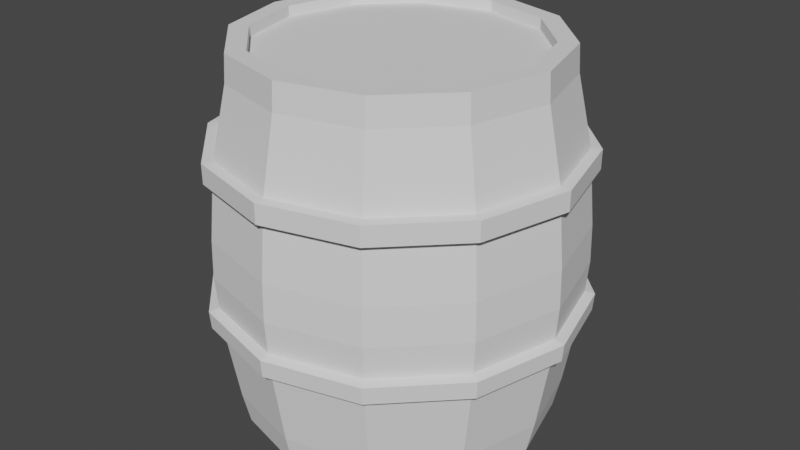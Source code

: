 # Source: Barrel.blend  (saved by Blender 2.91.10; exported with 4.5.12 LTS)
import bpy
from mathutils import Matrix  # noqa: F401  (used for matrix-valued properties, if any)

bpy.ops.wm.read_factory_settings(use_empty=True)
scene = bpy.context.scene
scene.name = 'Scene'

# ---- world
world_world = bpy.data.worlds.new('World'); scene.world = world_world
world_world.use_nodes = True; world_world.node_tree.nodes.clear()
_N = world_world.node_tree.nodes; _L = world_world.node_tree.links
n0 = _N.new('ShaderNodeOutputWorld'); n0.name = 'World Output'; n0.location = (300, 300)
n1 = _N.new('ShaderNodeBackground'); n1.name = 'Background'; n1.location = (10, 300)
n1.inputs[0].default_value = (0.05088, 0.05088, 0.05088, 1.0)
_L.new(n1.outputs[0], n0.inputs[0])
n0.is_active_output = True
world_world.color = (0.05088, 0.05088, 0.05088)
world_world.use_sun_shadow = False
world_world.sun_shadow_jitter_overblur = 0.0

# ---- meshes
me_cylinder = bpy.data.meshes.new('Cylinder')
me_cylinder.from_pydata([(-4.728e-09, 0.8774, -1.272), (-5.781e-09, 0.7714, 0.8449), (0.4387, 0.7599, -1.272), (0.3857, 0.668, 0.8449), (0.7599, 0.4387, -1.272), (0.668, 0.3857, 0.8449), (0.8774, -5.59e-08, -1.272), (0.7714, -6.602e-08, 0.8449), (0.7599, -0.4387, -1.272), (0.668, -0.3857, 0.8449), (0.4387, -0.7599, -1.272), (0.3857, -0.668, 0.8449), (1.278e-07, -0.8774, -1.272), (1.107e-07, -0.7714, 0.8449), (-0.4387, -0.7599, -1.272), (-0.3857, -0.668, 0.8449), (-0.7599, -0.4387, -1.272), (-0.668, -0.3857, 0.8449), (-0.8774, -4.255e-07, -1.272), (-0.7714, -3.909e-07, 0.8449), (-0.7599, 0.4387, -1.272), (-0.668, 0.3857, 0.8449), (-0.4387, 0.7599, -1.272), (-0.3857, 0.668, 0.8449), (-4.728e-09, 0.8774, 0.8458), (0.4387, 0.7599, 0.8458), (0.7599, 0.4387, 0.8458), (0.8774, -5.59e-08, 0.8458), (0.7599, -0.4387, 0.8458), (0.4387, -0.7599, 0.8458), (1.278e-07, -0.8774, 0.8458), (-0.4387, -0.7599, 0.8458), (-0.7599, -0.4387, 0.8458), (-0.8774, -4.255e-07, 0.8458), (-0.7599, 0.4387, 0.8458), (-0.4387, 0.7599, 0.8458), (0.4434, 0.768, 0.6944), (0.768, 0.4434, 0.6944), (0.8868, -5.492e-08, 0.6944), (0.768, -0.4434, 0.6944), (0.4434, -0.768, 0.6944), (1.293e-07, -0.8868, 0.6944), (-0.4434, -0.768, 0.6944), (-0.768, -0.4434, 0.6944), (-0.8868, -4.284e-07, 0.6944), (-0.768, 0.4434, 0.6944), (-0.4434, 0.768, 0.6944), (-4.635e-09, 0.8868, 0.6944), (0.4921, 0.8523, 0.1831), (0.8523, 0.4921, 0.1831), (0.9842, -4.601e-08, 0.1831), (0.8523, -0.4921, 0.1831), (0.4921, -0.8523, 0.1831), (1.462e-07, -0.9842, 0.1831), (-0.4921, -0.8523, 0.1831), (-0.8523, -0.4921, 0.1831), (-0.9842, -4.605e-07, 0.1831), (-0.8523, 0.4921, 0.1831), (-0.4921, 0.8523, 0.1831), (-2.36e-09, 0.9842, 0.1831), (-4.476e-09, 0.9716, 0.3072), (0.4858, 0.8414, 0.3072), (0.8414, 0.4858, 0.3072), (0.9716, -4.71e-08, 0.3072), (0.8414, -0.4858, 0.3072), (0.4858, -0.8414, 0.3072), (1.422e-07, -0.9716, 0.3072), (-0.4858, -0.8414, 0.3072), (-0.8414, -0.4858, 0.3072), (-0.9716, -4.563e-07, 0.3072), (-0.8414, 0.4858, 0.3072), (-0.4858, 0.8414, 0.3072), (0.3857, 0.668, 0.7867), (-3.846e-09, 0.7714, 0.7867), (0.668, 0.3857, 0.7867), (0.7714, -6.602e-08, 0.7867), (0.668, -0.3857, 0.7867), (0.3857, -0.668, 0.7867), (1.126e-07, -0.7714, 0.7867), (-0.3857, -0.668, 0.7867), (-0.668, -0.3857, 0.7867), (-0.7714, -3.909e-07, 0.7867), (-0.668, 0.3857, 0.7867), (-0.3857, 0.668, 0.7867), (-2.063e-09, 1.003, -0.5192), (0.5015, 0.8687, -0.5192), (0.8687, 0.5015, -0.5192), (1.003, -4.345e-08, -0.5192), (0.8687, -0.5015, -0.5192), (0.5015, -0.8687, -0.5192), (1.494e-07, -1.003, -0.5192), (-0.5015, -0.8687, -0.5192), (-0.8687, -0.5015, -0.5192), (-1.003, -4.659e-07, -0.5192), (-0.8687, 0.5015, -0.5192), (-0.5015, 0.8687, -0.5192), (-4.725e-11, 1.017, -0.3387), (0.5086, 0.881, -0.3387), (0.881, 0.5086, -0.3387), (1.017, -4.103e-08, -0.3387), (0.881, -0.5086, -0.3387), (0.5086, -0.881, -0.3387), (1.536e-07, -1.017, -0.3387), (-0.5086, -0.881, -0.3387), (-0.881, -0.5086, -0.3387), (-1.017, -4.695e-07, -0.3387), (-0.881, 0.5086, -0.3387), (-0.5086, 0.881, -0.3387), (-2.514e-09, 1.012, -0.1247), (0.5058, 0.8761, -0.1247), (0.8761, 0.5058, -0.1247), (1.012, -4.376e-08, -0.1247), (0.8761, -0.5058, -0.1247), (0.5058, -0.8761, -0.1247), (1.502e-07, -1.012, -0.1247), (-0.5058, -0.8761, -0.1247), (-0.8761, -0.5058, -0.1247), (-1.012, -4.699e-07, -0.1247), (-0.8761, 0.5058, -0.1247), (-0.5058, 0.8761, -0.1247), (0.4958, 0.8587, -0.6502), (0.8587, 0.4958, -0.6502), (0.9915, -4.404e-08, -0.6502), (0.8587, -0.4958, -0.6502), (0.4958, -0.8587, -0.6502), (1.452e-07, -0.9915, -0.6502), (-0.4958, -0.8587, -0.6502), (-0.8587, -0.4958, -0.6502), (-0.9915, -4.617e-07, -0.6502), (-0.8587, 0.4958, -0.6502), (-0.4958, 0.8587, -0.6502), (-4.475e-09, 0.9915, -0.6502), (0.4792, 0.8299, -0.8496), (0.8299, 0.4792, -0.8496), (0.9583, -4.75e-08, -0.8496), (0.8299, -0.4792, -0.8496), (0.4792, -0.8299, -0.8496), (1.402e-07, -0.9583, -0.8496), (-0.4792, -0.8299, -0.8496), (-0.8299, -0.4792, -0.8496), (-0.9583, -4.511e-07, -0.8496), (-0.8299, 0.4792, -0.8496), (-0.4792, 0.8299, -0.8496), (-4.549e-09, 0.9583, -0.8496), (0.4589, 0.7949, -1.093), (0.7949, 0.4589, -1.093), (0.9179, -5.17e-08, -1.093), (0.7949, -0.4589, -1.093), (0.4589, -0.7949, -1.093), (1.34e-07, -0.9179, -1.093), (-0.4589, -0.7949, -1.093), (-0.7949, -0.4589, -1.093), (-0.9179, -4.383e-07, -1.093), (-0.7949, 0.4589, -1.093), (-0.4589, 0.7949, -1.093), (-4.638e-09, 0.9179, -1.093)], [], [(24, 1, 3, 25), (25, 3, 5, 26), (26, 5, 7, 27), (27, 7, 9, 28), (28, 9, 11, 29), (29, 11, 13, 30), (30, 13, 15, 31), (31, 15, 17, 32), (32, 17, 19, 33), (33, 19, 21, 34), (17, 15, 79, 80), (34, 21, 23, 35), (35, 23, 1, 24), (0, 2, 4, 6, 8, 10, 12, 14, 16, 18, 20, 22), (46, 35, 24, 47), (45, 34, 35, 46), (44, 33, 34, 45), (43, 32, 33, 44), (42, 31, 32, 43), (41, 30, 31, 42), (40, 29, 30, 41), (39, 28, 29, 40), (38, 27, 28, 39), (37, 26, 27, 38), (36, 25, 26, 37), (47, 24, 25, 36), (60, 47, 36, 61), (61, 36, 37, 62), (62, 37, 38, 63), (63, 38, 39, 64), (64, 39, 40, 65), (65, 40, 41, 66), (66, 41, 42, 67), (67, 42, 43, 68), (68, 43, 44, 69), (69, 44, 45, 70), (70, 45, 46, 71), (71, 46, 47, 60), (119, 58, 59, 108), (118, 57, 58, 119), (117, 56, 57, 118), (116, 55, 56, 117), (115, 54, 55, 116), (114, 53, 54, 115), (113, 52, 53, 114), (112, 51, 52, 113), (111, 50, 51, 112), (110, 49, 50, 111), (109, 48, 49, 110), (108, 59, 48, 109), (72, 73, 83, 82, 81, 80, 79, 78, 77, 76, 75, 74), (15, 13, 78, 79), (13, 11, 77, 78), (11, 9, 76, 77), (9, 7, 75, 76), (1, 23, 83, 73), (3, 1, 73, 72), (7, 5, 74, 75), (23, 21, 82, 83), (5, 3, 72, 74), (21, 19, 81, 82), (19, 17, 80, 81), (84, 96, 97, 85), (85, 97, 98, 86), (86, 98, 99, 87), (87, 99, 100, 88), (88, 100, 101, 89), (89, 101, 102, 90), (90, 102, 103, 91), (91, 103, 104, 92), (92, 104, 105, 93), (93, 105, 106, 94), (94, 106, 107, 95), (95, 107, 96, 84), (96, 108, 109, 97), (97, 109, 110, 98), (98, 110, 111, 99), (99, 111, 112, 100), (100, 112, 113, 101), (101, 113, 114, 102), (102, 114, 115, 103), (103, 115, 116, 104), (104, 116, 117, 105), (105, 117, 118, 106), (106, 118, 119, 107), (107, 119, 108, 96), (143, 131, 120, 132), (132, 120, 121, 133), (133, 121, 122, 134), (134, 122, 123, 135), (135, 123, 124, 136), (136, 124, 125, 137), (137, 125, 126, 138), (138, 126, 127, 139), (139, 127, 128, 140), (140, 128, 129, 141), (141, 129, 130, 142), (142, 130, 131, 143), (154, 142, 143, 155), (153, 141, 142, 154), (152, 140, 141, 153), (151, 139, 140, 152), (150, 138, 139, 151), (149, 137, 138, 150), (148, 136, 137, 149), (147, 135, 136, 148), (146, 134, 135, 147), (145, 133, 134, 146), (144, 132, 133, 145), (155, 143, 132, 144), (0, 155, 144, 2), (2, 144, 145, 4), (4, 145, 146, 6), (6, 146, 147, 8), (8, 147, 148, 10), (10, 148, 149, 12), (12, 149, 150, 14), (14, 150, 151, 16), (16, 151, 152, 18), (18, 152, 153, 20), (20, 153, 154, 22), (22, 154, 155, 0)])
_uv = me_cylinder.uv_layers.new(name='UVMap')
_uv.uv.foreach_set('vector', [1.0, 0.9572, 1.0, 1.0, 0.9167, 1.0, 0.9167, 0.9572, 0.9167, 0.9572, 0.9167, 1.0, 0.8333, 1.0, 0.8333, 0.9572, 0.8333, 0.9572, 0.8333, 1.0, 0.75, 1.0, 0.75, 0.9572, 0.75, 0.9572, 0.75, 1.0, 0.6667, 1.0, 0.6667, 0.9572, 0.6667, 0.9572, 0.6667, 1.0, 0.5833, 1.0, 0.5833, 0.9572, 0.5833, 0.9572, 0.5833, 1.0, 0.5, 1.0, 0.5, 0.9572, 0.5, 0.9572, 0.5, 1.0, 0.4167, 1.0, 0.4167, 0.9572, 0.4167, 0.9572, 0.4167, 1.0, 0.3333, 1.0, 0.3333, 0.9572, 0.3333, 0.9572, 0.3333, 1.0, 0.25, 1.0, 0.25, 0.9572, 0.25, 0.9572, 0.25, 1.0, 0.1667, 1.0, 0.1667, 0.9572, 0.3333, 1.0, 0.4167, 1.0, 0.4167, 1.0, 0.3333, 1.0, 0.1667, 0.9572, 0.1667, 1.0, 0.08333, 1.0, 0.08333, 0.9572, 0.08333, 0.9572, 0.08333, 1.0, 7.451e-08, 1.0, 7.451e-08, 0.9572, 0.75, 0.49, 0.87, 0.4578, 0.9578, 0.37, 0.99, 0.25, 0.9578, 0.13, 0.87, 0.04215, 0.75, 0.01, 0.63, 0.04215, 0.5422, 0.13, 0.51, 0.25, 0.5422, 0.37, 0.63, 0.4578, 0.08333, 0.92, 0.08333, 0.9572, 7.451e-08, 0.9572, 7.451e-08, 0.92, 0.1667, 0.92, 0.1667, 0.9572, 0.08333, 0.9572, 0.08333, 0.92, 0.25, 0.92, 0.25, 0.9572, 0.1667, 0.9572, 0.1667, 0.92, 0.3333, 0.92, 0.3333, 0.9572, 0.25, 0.9572, 0.25, 0.92, 0.4167, 0.92, 0.4167, 0.9572, 0.3333, 0.9572, 0.3333, 0.92, 0.5, 0.92, 0.5, 0.9572, 0.4167, 0.9572, 0.4167, 0.92, 0.5833, 0.92, 0.5833, 0.9572, 0.5, 0.9572, 0.5, 0.92, 0.6667, 0.92, 0.6667, 0.9572, 0.5833, 0.9572, 0.5833, 0.92, 0.75, 0.92, 0.75, 0.9572, 0.6667, 0.9572, 0.6667, 0.92, 0.8333, 0.92, 0.8333, 0.9572, 0.75, 0.9572, 0.75, 0.92, 0.9167, 0.92, 0.9167, 0.9572, 0.8333, 0.9572, 0.8333, 0.92, 1.0, 0.92, 1.0, 0.9572, 0.9167, 0.9572, 0.9167, 0.92, 1.0, 0.6901, 1.0, 0.92, 0.9167, 0.92, 0.9167, 0.6901, 0.9167, 0.6901, 0.9167, 0.92, 0.8333, 0.92, 0.8333, 0.6901, 0.8333, 0.6901, 0.8333, 0.92, 0.75, 0.92, 0.75, 0.6901, 0.75, 0.6901, 0.75, 0.92, 0.6667, 0.92, 0.6667, 0.6901, 0.6667, 0.6901, 0.6667, 0.92, 0.5833, 0.92, 0.5833, 0.6901, 0.5833, 0.6901, 0.5833, 0.92, 0.5, 0.92, 0.5, 0.6901, 0.5, 0.6901, 0.5, 0.92, 0.4167, 0.92, 0.4167, 0.6901, 0.4167, 0.6901, 0.4167, 0.92, 0.3333, 0.92, 0.3333, 0.6901, 0.3333, 0.6901, 0.3333, 0.92, 0.25, 0.92, 0.25, 0.6901, 0.25, 0.6901, 0.25, 0.92, 0.1667, 0.92, 0.1667, 0.6901, 0.1667, 0.6901, 0.1667, 0.92, 0.08333, 0.92, 0.08333, 0.6901, 0.08333, 0.6901, 0.08333, 0.92, 7.451e-08, 0.92, 7.451e-08, 0.6901, 0.08333, 0.5214, 0.08333, 0.5357, 7.451e-08, 0.5357, 7.451e-08, 0.5214, 0.1667, 0.5214, 0.1667, 0.5357, 0.08333, 0.5357, 0.08333, 0.5214, 0.25, 0.5214, 0.25, 0.5357, 0.1667, 0.5357, 0.1667, 0.5214, 0.3333, 0.5214, 0.3333, 0.5357, 0.25, 0.5357, 0.25, 0.5214, 0.4167, 0.5214, 0.4167, 0.5357, 0.3333, 0.5357, 0.3333, 0.5214, 0.5, 0.5214, 0.5, 0.5357, 0.4167, 0.5357, 0.4167, 0.5214, 0.5833, 0.5214, 0.5833, 0.5357, 0.5, 0.5357, 0.5, 0.5214, 0.6667, 0.5214, 0.6667, 0.5357, 0.5833, 0.5357, 0.5833, 0.5214, 0.75, 0.5214, 0.75, 0.5357, 0.6667, 0.5357, 0.6667, 0.5214, 0.8333, 0.5214, 0.8333, 0.5357, 0.75, 0.5357, 0.75, 0.5214, 0.9167, 0.5214, 0.9167, 0.5357, 0.8333, 0.5357, 0.8333, 0.5214, 1.0, 0.5214, 1.0, 0.5357, 0.9167, 0.5357, 0.9167, 0.5214, 0.37, 0.4578, 0.25, 0.49, 0.13, 0.4578, 0.04215, 0.37, 0.01, 0.25, 0.04215, 0.13, 0.13, 0.04215, 0.25, 0.01, 0.37, 0.04215, 0.4578, 0.13, 0.49, 0.25, 0.4578, 0.37, 0.4167, 1.0, 0.5, 1.0, 0.5, 1.0, 0.4167, 1.0, 0.5, 1.0, 0.5833, 1.0, 0.5833, 1.0, 0.5, 1.0, 0.5833, 1.0, 0.6667, 1.0, 0.6667, 1.0, 0.5833, 1.0, 0.6667, 1.0, 0.75, 1.0, 0.75, 1.0, 0.6667, 1.0, 7.451e-08, 1.0, 0.08333, 1.0, 0.08333, 1.0, 7.451e-08, 1.0, 0.9167, 1.0, 1.0, 1.0, 1.0, 1.0, 0.9167, 1.0, 0.75, 1.0, 0.8333, 1.0, 0.8333, 1.0, 0.75, 1.0, 0.08333, 1.0, 0.1667, 1.0, 0.1667, 1.0, 0.08333, 1.0, 0.8333, 1.0, 0.9167, 1.0, 0.9167, 1.0, 0.8333, 1.0, 0.1667, 1.0, 0.25, 1.0, 0.25, 1.0, 0.1667, 1.0, 0.25, 1.0, 0.3333, 1.0, 0.3333, 1.0, 0.25, 1.0, 1.0, 0.5114, 1.0, 0.5154, 0.9167, 0.5154, 0.9167, 0.5114, 0.9167, 0.5114, 0.9167, 0.5154, 0.8333, 0.5154, 0.8333, 0.5114, 0.8333, 0.5114, 0.8333, 0.5154, 0.75, 0.5154, 0.75, 0.5114, 0.75, 0.5114, 0.75, 0.5154, 0.6667, 0.5154, 0.6667, 0.5114, 0.6667, 0.5114, 0.6667, 0.5154, 0.5833, 0.5154, 0.5833, 0.5114, 0.5833, 0.5114, 0.5833, 0.5154, 0.5, 0.5154, 0.5, 0.5114, 0.5, 0.5114, 0.5, 0.5154, 0.4167, 0.5154, 0.4167, 0.5114, 0.4167, 0.5114, 0.4167, 0.5154, 0.3333, 0.5154, 0.3333, 0.5114, 0.3333, 0.5114, 0.3333, 0.5154, 0.25, 0.5154, 0.25, 0.5114, 0.25, 0.5114, 0.25, 0.5154, 0.1667, 0.5154, 0.1667, 0.5114, 0.1667, 0.5114, 0.1667, 0.5154, 0.08333, 0.5154, 0.08333, 0.5114, 0.08333, 0.5114, 0.08333, 0.5154, 7.451e-08, 0.5154, 7.451e-08, 0.5114, 1.0, 0.5154, 1.0, 0.5214, 0.9167, 0.5214, 0.9167, 0.5154, 0.9167, 0.5154, 0.9167, 0.5214, 0.8333, 0.5214, 0.8333, 0.5154, 0.8333, 0.5154, 0.8333, 0.5214, 0.75, 0.5214, 0.75, 0.5154, 0.75, 0.5154, 0.75, 0.5214, 0.6667, 0.5214, 0.6667, 0.5154, 0.6667, 0.5154, 0.6667, 0.5214, 0.5833, 0.5214, 0.5833, 0.5154, 0.5833, 0.5154, 0.5833, 0.5214, 0.5, 0.5214, 0.5, 0.5154, 0.5, 0.5154, 0.5, 0.5214, 0.4167, 0.5214, 0.4167, 0.5154, 0.4167, 0.5154, 0.4167, 0.5214, 0.3333, 0.5214, 0.3333, 0.5154, 0.3333, 0.5154, 0.3333, 0.5214, 0.25, 0.5214, 0.25, 0.5154, 0.25, 0.5154, 0.25, 0.5214, 0.1667, 0.5214, 0.1667, 0.5154, 0.1667, 0.5154, 0.1667, 0.5214, 0.08333, 0.5214, 0.08333, 0.5154, 0.08333, 0.5154, 0.08333, 0.5214, 7.451e-08, 0.5214, 7.451e-08, 0.5154, 1.0, 0.5027, 1.0, 0.5039, 0.9167, 0.5038, 0.9167, 0.5027, 0.9167, 0.5027, 0.9167, 0.5038, 0.8333, 0.5039, 0.8333, 0.5027, 0.8333, 0.5027, 0.8333, 0.5039, 0.75, 0.5038, 0.75, 0.5027, 0.75, 0.5027, 0.75, 0.5038, 0.6667, 0.5039, 0.6667, 0.5027, 0.6667, 0.5027, 0.6667, 0.5039, 0.5833, 0.5038, 0.5833, 0.5027, 0.5833, 0.5027, 0.5833, 0.5038, 0.5, 0.5038, 0.5, 0.5027, 0.5, 0.5027, 0.5, 0.5038, 0.4167, 0.5039, 0.4167, 0.5027, 0.4167, 0.5027, 0.4167, 0.5039, 0.3333, 0.5039, 0.3333, 0.5027, 0.3333, 0.5027, 0.3333, 0.5039, 0.25, 0.5038, 0.25, 0.5027, 0.25, 0.5027, 0.25, 0.5038, 0.1667, 0.5038, 0.1667, 0.5027, 0.1667, 0.5027, 0.1667, 0.5038, 0.08333, 0.5038, 0.08333, 0.5027, 0.08333, 0.5027, 0.08333, 0.5038, 7.451e-08, 0.5038, 7.451e-08, 0.5027, 0.08333, 0.5014, 0.08333, 0.5027, 7.451e-08, 0.5027, 7.451e-08, 0.5014, 0.1667, 0.5014, 0.1667, 0.5027, 0.08333, 0.5027, 0.08333, 0.5014, 0.25, 0.5014, 0.25, 0.5027, 0.1667, 0.5027, 0.1667, 0.5014, 0.3333, 0.5014, 0.3333, 0.5027, 0.25, 0.5027, 0.25, 0.5014, 0.4167, 0.5014, 0.4167, 0.5027, 0.3333, 0.5027, 0.3333, 0.5014, 0.5, 0.5014, 0.5, 0.5027, 0.4167, 0.5027, 0.4167, 0.5014, 0.5833, 0.5014, 0.5833, 0.5027, 0.5, 0.5027, 0.5, 0.5014, 0.6667, 0.5014, 0.6667, 0.5027, 0.5833, 0.5027, 0.5833, 0.5014, 0.75, 0.5014, 0.75, 0.5027, 0.6667, 0.5027, 0.6667, 0.5014, 0.8333, 0.5014, 0.8333, 0.5027, 0.75, 0.5027, 0.75, 0.5014, 0.9167, 0.5014, 0.9167, 0.5027, 0.8333, 0.5027, 0.8333, 0.5014, 1.0, 0.5014, 1.0, 0.5027, 0.9167, 0.5027, 0.9167, 0.5014, 1.0, 0.5, 1.0, 0.5014, 0.9167, 0.5014, 0.9167, 0.5, 0.9167, 0.5, 0.9167, 0.5014, 0.8333, 0.5014, 0.8333, 0.5, 0.8333, 0.5, 0.8333, 0.5014, 0.75, 0.5014, 0.75, 0.5, 0.75, 0.5, 0.75, 0.5014, 0.6667, 0.5014, 0.6667, 0.5, 0.6667, 0.5, 0.6667, 0.5014, 0.5833, 0.5014, 0.5833, 0.5, 0.5833, 0.5, 0.5833, 0.5014, 0.5, 0.5014, 0.5, 0.5, 0.5, 0.5, 0.5, 0.5014, 0.4167, 0.5014, 0.4167, 0.5, 0.4167, 0.5, 0.4167, 0.5014, 0.3333, 0.5014, 0.3333, 0.5, 0.3333, 0.5, 0.3333, 0.5014, 0.25, 0.5014, 0.25, 0.5, 0.25, 0.5, 0.25, 0.5014, 0.1667, 0.5014, 0.1667, 0.5, 0.1667, 0.5, 0.1667, 0.5014, 0.08333, 0.5014, 0.08333, 0.5, 0.08333, 0.5, 0.08333, 0.5014, 7.451e-08, 0.5014, 7.451e-08, 0.5])
me_cylinder.use_remesh_fix_poles = True
me_cylinder.use_remesh_preserve_attributes = False
me_cylinder.use_mirror_vertex_groups = False
me_cylinder.update()
me_cylinder_001 = bpy.data.meshes.new('Cylinder.001')
me_cylinder_001.from_pydata([(0.4921, 0.8523, 0.1831), (0.8523, 0.4921, 0.1831), (0.9842, -4.601e-08, 0.1831), (0.8523, -0.4921, 0.1831), (0.4921, -0.8523, 0.1831), (1.462e-07, -0.9842, 0.1831), (-0.4921, -0.8523, 0.1831), (-0.8523, -0.4921, 0.1831), (-0.9842, -4.605e-07, 0.1831), (-0.8523, 0.4921, 0.1831), (-0.4921, 0.8523, 0.1831), (-2.36e-09, 0.9842, 0.1831), (-3.014e-09, 1.029, 0.1929), (0.5147, 0.8914, 0.1929), (0.8914, 0.5147, 0.1929), (1.029, -4.24e-08, 0.1929), (0.8914, -0.5147, 0.1929), (0.5147, -0.8914, 0.1929), (1.524e-07, -1.029, 0.1929), (-0.5147, -0.8914, 0.1929), (-0.8914, -0.5147, 0.1929), (-1.029, -4.76e-07, 0.1929), (-0.8914, 0.5147, 0.1929), (-0.5147, 0.8914, 0.1929), (-2.514e-09, 1.03, 0.3036), (0.5152, 0.8924, 0.3036), (0.8924, 0.5152, 0.3036), (1.03, -4.065e-08, 0.3036), (0.8924, -0.5152, 0.3036), (0.5152, -0.8924, 0.3036), (1.531e-07, -1.03, 0.3036), (-0.5152, -0.8924, 0.3036), (-0.8924, -0.5152, 0.3036), (-1.03, -4.747e-07, 0.3036), (-0.8924, 0.5152, 0.3036), (-0.5152, 0.8924, 0.3036), (-4.476e-09, 0.9716, 0.3072), (0.4858, 0.8414, 0.3072), (0.8414, 0.4858, 0.3072), (0.9716, -4.71e-08, 0.3072), (0.8414, -0.4858, 0.3072), (0.4858, -0.8414, 0.3072), (1.422e-07, -0.9716, 0.3072), (-0.4858, -0.8414, 0.3072), (-0.8414, -0.4858, 0.3072), (-0.9716, -4.563e-07, 0.3072), (-0.8414, 0.4858, 0.3072), (-0.4858, 0.8414, 0.3072), (0.5288, 0.9159, -0.5344), (0.9159, 0.5288, -0.5344), (1.058, -3.719e-08, -0.5344), (0.9159, -0.5288, -0.5344), (0.5288, -0.9159, -0.5344), (1.554e-07, -1.058, -0.5344), (-0.5288, -0.9159, -0.5344), (-0.9159, -0.5288, -0.5344), (-1.058, -4.826e-07, -0.5344), (-0.9159, 0.5288, -0.5344), (-0.5288, 0.9159, -0.5344), (-4.329e-09, 1.058, -0.5344), (-2.063e-09, 1.003, -0.5192), (0.5015, 0.8687, -0.5192), (0.8687, 0.5015, -0.5192), (1.003, -4.345e-08, -0.5192), (0.8687, -0.5015, -0.5192), (0.5015, -0.8687, -0.5192), (1.494e-07, -1.003, -0.5192), (-0.5015, -0.8687, -0.5192), (-0.8687, -0.5015, -0.5192), (-1.003, -4.659e-07, -0.5192), (-0.8687, 0.5015, -0.5192), (-0.5015, 0.8687, -0.5192), (0.5244, 0.9083, -0.6337), (0.9083, 0.5244, -0.6337), (1.049, -3.774e-08, -0.6337), (0.9083, -0.5244, -0.6337), (0.5244, -0.9083, -0.6337), (1.55e-07, -1.049, -0.6337), (-0.5244, -0.9083, -0.6337), (-0.9083, -0.5244, -0.6337), (-1.049, -4.795e-07, -0.6337), (-0.9083, 0.5244, -0.6337), (-0.5244, 0.9083, -0.6337), (-3.367e-09, 1.049, -0.6337), (0.4958, 0.8587, -0.6502), (0.8587, 0.4958, -0.6502), (0.9915, -4.404e-08, -0.6502), (0.8587, -0.4958, -0.6502), (0.4958, -0.8587, -0.6502), (1.452e-07, -0.9915, -0.6502), (-0.4958, -0.8587, -0.6502), (-0.8587, -0.4958, -0.6502), (-0.9915, -4.617e-07, -0.6502), (-0.8587, 0.4958, -0.6502), (-0.4958, 0.8587, -0.6502), (-4.475e-09, 0.9915, -0.6502)], [], [(10, 23, 12, 11), (9, 22, 23, 10), (8, 21, 22, 9), (7, 20, 21, 8), (6, 19, 20, 7), (5, 18, 19, 6), (4, 17, 18, 5), (3, 16, 17, 4), (2, 15, 16, 3), (1, 14, 15, 2), (0, 13, 14, 1), (11, 12, 13, 0), (23, 35, 24, 12), (22, 34, 35, 23), (21, 33, 34, 22), (20, 32, 33, 21), (19, 31, 32, 20), (18, 30, 31, 19), (17, 29, 30, 18), (16, 28, 29, 17), (15, 27, 28, 16), (14, 26, 27, 15), (13, 25, 26, 14), (12, 24, 25, 13), (35, 47, 36, 24), (34, 46, 47, 35), (33, 45, 46, 34), (32, 44, 45, 33), (31, 43, 44, 32), (30, 42, 43, 31), (29, 41, 42, 30), (28, 40, 41, 29), (27, 39, 40, 28), (26, 38, 39, 27), (25, 37, 38, 26), (24, 36, 37, 25), (83, 59, 48, 72), (72, 48, 49, 73), (73, 49, 50, 74), (74, 50, 51, 75), (75, 51, 52, 76), (76, 52, 53, 77), (77, 53, 54, 78), (78, 54, 55, 79), (79, 55, 56, 80), (80, 56, 57, 81), (81, 57, 58, 82), (82, 58, 59, 83), (59, 60, 61, 48), (48, 61, 62, 49), (49, 62, 63, 50), (50, 63, 64, 51), (51, 64, 65, 52), (52, 65, 66, 53), (53, 66, 67, 54), (54, 67, 68, 55), (55, 68, 69, 56), (56, 69, 70, 57), (57, 70, 71, 58), (58, 71, 60, 59), (94, 82, 83, 95), (93, 81, 82, 94), (92, 80, 81, 93), (91, 79, 80, 92), (90, 78, 79, 91), (89, 77, 78, 90), (88, 76, 77, 89), (87, 75, 76, 88), (86, 74, 75, 87), (85, 73, 74, 86), (84, 72, 73, 85), (95, 83, 72, 84)])
_uv = me_cylinder_001.uv_layers.new(name='UVMap')
_uv.uv.foreach_set('vector', [0.08333, 0.5357, 0.08333, 0.5887, 7.451e-08, 0.5887, 7.451e-08, 0.5357, 0.1667, 0.5357, 0.1667, 0.5887, 0.08333, 0.5887, 0.08333, 0.5357, 0.25, 0.5357, 0.25, 0.5887, 0.1667, 0.5887, 0.1667, 0.5357, 0.3333, 0.5357, 0.3333, 0.5887, 0.25, 0.5887, 0.25, 0.5357, 0.4167, 0.5357, 0.4167, 0.5887, 0.3333, 0.5887, 0.3333, 0.5357, 0.5, 0.5357, 0.5, 0.5887, 0.4167, 0.5887, 0.4167, 0.5357, 0.5833, 0.5357, 0.5833, 0.5887, 0.5, 0.5887, 0.5, 0.5357, 0.6667, 0.5357, 0.6667, 0.5887, 0.5833, 0.5887, 0.5833, 0.5357, 0.75, 0.5357, 0.75, 0.5887, 0.6667, 0.5887, 0.6667, 0.5357, 0.8333, 0.5357, 0.8333, 0.5887, 0.75, 0.5887, 0.75, 0.5357, 0.9167, 0.5357, 0.9167, 0.5887, 0.8333, 0.5887, 0.8333, 0.5357, 1.0, 0.5357, 1.0, 0.5887, 0.9167, 0.5887, 0.9167, 0.5357, 0.08333, 0.5887, 0.08333, 0.6388, 7.451e-08, 0.6388, 7.451e-08, 0.5887, 0.1667, 0.5887, 0.1667, 0.6388, 0.08333, 0.6388, 0.08333, 0.5887, 0.25, 0.5887, 0.25, 0.6388, 0.1667, 0.6388, 0.1667, 0.5887, 0.3333, 0.5887, 0.3333, 0.6388, 0.25, 0.6388, 0.25, 0.5887, 0.4167, 0.5887, 0.4167, 0.6388, 0.3333, 0.6388, 0.3333, 0.5887, 0.5, 0.5887, 0.5, 0.6388, 0.4167, 0.6388, 0.4167, 0.5887, 0.5833, 0.5887, 0.5833, 0.6388, 0.5, 0.6388, 0.5, 0.5887, 0.6667, 0.5887, 0.6667, 0.6388, 0.5833, 0.6388, 0.5833, 0.5887, 0.75, 0.5887, 0.75, 0.6388, 0.6667, 0.6388, 0.6667, 0.5887, 0.8333, 0.5887, 0.8333, 0.6388, 0.75, 0.6388, 0.75, 0.5887, 0.9167, 0.5887, 0.9167, 0.6388, 0.8333, 0.6388, 0.8333, 0.5887, 1.0, 0.5887, 1.0, 0.6388, 0.9167, 0.6388, 0.9167, 0.5887, 0.08333, 0.6388, 0.08333, 0.6901, 7.451e-08, 0.6901, 7.451e-08, 0.6388, 0.1667, 0.6388, 0.1667, 0.6901, 0.08333, 0.6901, 0.08333, 0.6388, 0.25, 0.6388, 0.25, 0.6901, 0.1667, 0.6901, 0.1667, 0.6388, 0.3333, 0.6388, 0.3333, 0.6901, 0.25, 0.6901, 0.25, 0.6388, 0.4167, 0.6388, 0.4167, 0.6901, 0.3333, 0.6901, 0.3333, 0.6388, 0.5, 0.6388, 0.5, 0.6901, 0.4167, 0.6901, 0.4167, 0.6388, 0.5833, 0.6388, 0.5833, 0.6901, 0.5, 0.6901, 0.5, 0.6388, 0.6667, 0.6388, 0.6667, 0.6901, 0.5833, 0.6901, 0.5833, 0.6388, 0.75, 0.6388, 0.75, 0.6901, 0.6667, 0.6901, 0.6667, 0.6388, 0.8333, 0.6388, 0.8333, 0.6901, 0.75, 0.6901, 0.75, 0.6388, 0.9167, 0.6388, 0.9167, 0.6901, 0.8333, 0.6901, 0.8333, 0.6388, 1.0, 0.6388, 1.0, 0.6901, 0.9167, 0.6901, 0.9167, 0.6388, 1.0, 0.505, 1.0, 0.5061, 0.9167, 0.5061, 0.9167, 0.505, 0.9167, 0.505, 0.9167, 0.5061, 0.8333, 0.5061, 0.8333, 0.505, 0.8333, 0.505, 0.8333, 0.5061, 0.75, 0.5061, 0.75, 0.505, 0.75, 0.505, 0.75, 0.5061, 0.6667, 0.5061, 0.6667, 0.505, 0.6667, 0.505, 0.6667, 0.5061, 0.5833, 0.5061, 0.5833, 0.505, 0.5833, 0.505, 0.5833, 0.5061, 0.5, 0.5061, 0.5, 0.505, 0.5, 0.505, 0.5, 0.5061, 0.4167, 0.5061, 0.4167, 0.505, 0.4167, 0.505, 0.4167, 0.5061, 0.3333, 0.5061, 0.3333, 0.505, 0.3333, 0.505, 0.3333, 0.5061, 0.25, 0.5061, 0.25, 0.505, 0.25, 0.505, 0.25, 0.5061, 0.1667, 0.5061, 0.1667, 0.505, 0.1667, 0.505, 0.1667, 0.5061, 0.08333, 0.5061, 0.08333, 0.505, 0.08333, 0.505, 0.08333, 0.5061, 7.451e-08, 0.5061, 7.451e-08, 0.505, 1.0, 0.5061, 1.0, 0.5114, 0.9167, 0.5114, 0.9167, 0.5061, 0.9167, 0.5061, 0.9167, 0.5114, 0.8333, 0.5114, 0.8333, 0.5061, 0.8333, 0.5061, 0.8333, 0.5114, 0.75, 0.5114, 0.75, 0.5061, 0.75, 0.5061, 0.75, 0.5114, 0.6667, 0.5114, 0.6667, 0.5061, 0.6667, 0.5061, 0.6667, 0.5114, 0.5833, 0.5114, 0.5833, 0.5061, 0.5833, 0.5061, 0.5833, 0.5114, 0.5, 0.5114, 0.5, 0.5061, 0.5, 0.5061, 0.5, 0.5114, 0.4167, 0.5114, 0.4167, 0.5061, 0.4167, 0.5061, 0.4167, 0.5114, 0.3333, 0.5114, 0.3333, 0.5061, 0.3333, 0.5061, 0.3333, 0.5114, 0.25, 0.5114, 0.25, 0.5061, 0.25, 0.5061, 0.25, 0.5114, 0.1667, 0.5114, 0.1667, 0.5061, 0.1667, 0.5061, 0.1667, 0.5114, 0.08333, 0.5114, 0.08333, 0.5061, 0.08333, 0.5061, 0.08333, 0.5114, 7.451e-08, 0.5114, 7.451e-08, 0.5061, 0.08333, 0.5038, 0.08333, 0.505, 7.451e-08, 0.505, 7.451e-08, 0.5038, 0.1667, 0.5038, 0.1667, 0.505, 0.08333, 0.505, 0.08333, 0.5038, 0.25, 0.5038, 0.25, 0.505, 0.1667, 0.505, 0.1667, 0.5038, 0.3333, 0.5039, 0.3333, 0.505, 0.25, 0.505, 0.25, 0.5038, 0.4167, 0.5039, 0.4167, 0.505, 0.3333, 0.505, 0.3333, 0.5039, 0.5, 0.5038, 0.5, 0.505, 0.4167, 0.505, 0.4167, 0.5039, 0.5833, 0.5038, 0.5833, 0.505, 0.5, 0.505, 0.5, 0.5038, 0.6667, 0.5039, 0.6667, 0.505, 0.5833, 0.505, 0.5833, 0.5038, 0.75, 0.5038, 0.75, 0.505, 0.6667, 0.505, 0.6667, 0.5039, 0.8333, 0.5039, 0.8333, 0.505, 0.75, 0.505, 0.75, 0.5038, 0.9167, 0.5038, 0.9167, 0.505, 0.8333, 0.505, 0.8333, 0.5039, 1.0, 0.5039, 1.0, 0.505, 0.9167, 0.505, 0.9167, 0.5038])
me_cylinder_001.use_remesh_fix_poles = True
me_cylinder_001.use_remesh_preserve_attributes = False
me_cylinder_001.use_mirror_vertex_groups = False
me_cylinder_001.update()

# ---- objects
ob_barrel = bpy.data.objects.new('Barrel', me_cylinder)
ob_steel = bpy.data.objects.new('Steel', me_cylinder_001)

# ---- transforms, parenting, visibility, modifiers, constraints
ob_barrel.location = (0.0, 0.0, 0.0)
ob_barrel.lineart.crease_threshold = 0.0
ob_steel.location = (0.0, 0.0, 0.0)
ob_steel.lineart.crease_threshold = 0.0

# ---- collection membership
scene.collection.objects.link(ob_barrel)
scene.collection.objects.link(ob_steel)

# ---- scene / render settings (as saved in the file)
scene.frame_start = 1; scene.frame_end = 250; scene.frame_set(1)
scene.render.engine = 'BLENDER_EEVEE_NEXT'
scene.cycles.use_denoising = False
scene.cycles.samples = 128
scene.cycles.sampling_pattern = 'TABULATED_SOBOL'
scene.cycles.use_adaptive_sampling = False
scene.cycles.use_light_tree = False
scene.view_settings.view_transform = 'Filmic'
bpy.context.view_layer.update()

# ---- added for rendering (the .blend has no active camera and no usable light): camera, sun
cam_auto = bpy.data.cameras.new('AutoCamera')
cam_auto.lens = 50.0
cam_auto.sensor_width = 36.0
cam_auto.clip_end = 1000.0
ob_auto_camera = bpy.data.objects.new('AutoCamera', cam_auto)
scene.collection.objects.link(ob_auto_camera)
ob_auto_camera.location = (3.39098, -4.06918, 2.49973)
ob_auto_camera.rotation_euler = (1.09748, -7.21219e-08, 0.694738)
scene.camera = ob_auto_camera
light_auto_sun = bpy.data.lights.new('AutoSun', 'SUN')
light_auto_sun.energy = 3.0
light_auto_sun.angle = 0.0523599
ob_auto_sun = bpy.data.objects.new('AutoSun', light_auto_sun)
scene.collection.objects.link(ob_auto_sun)
ob_auto_sun.rotation_euler = (0.872665, 0.174533, 0.523599)
bpy.context.view_layer.update()
